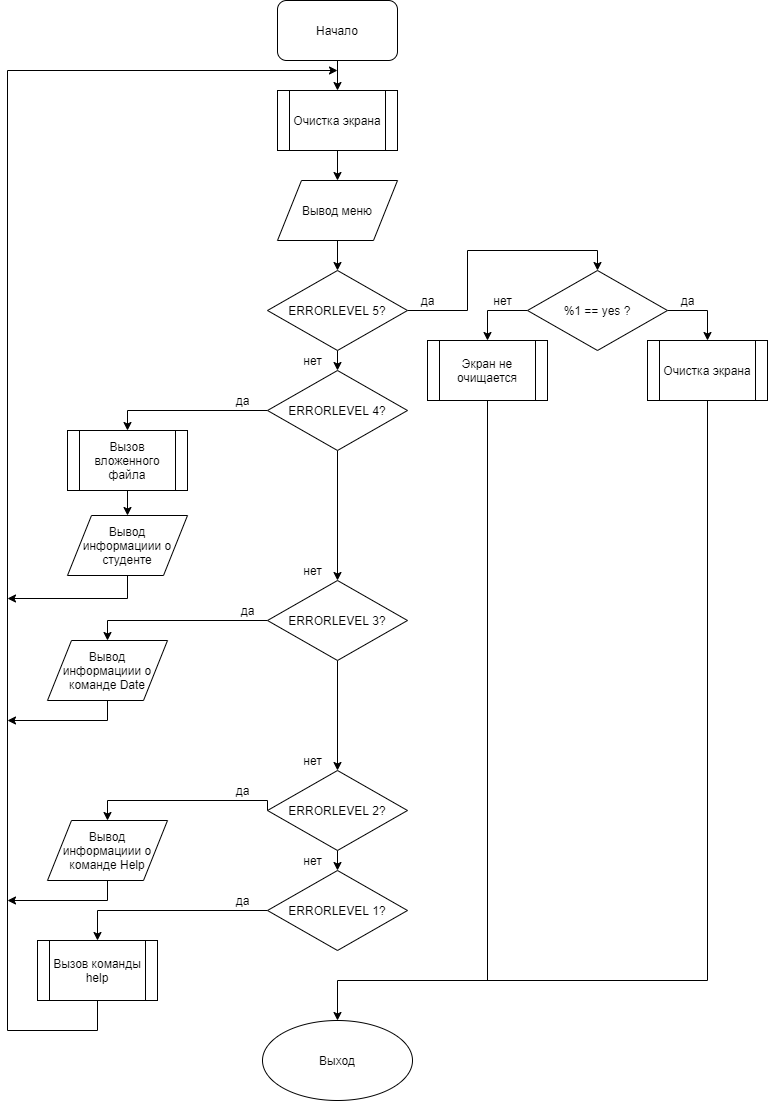

The diagram above was exported from draw.io. Its source (the exported page's mxGraphModel, read from the mxfile embedded in the PNG):
<mxGraphModel dx="2302" dy="1105" grid="1" gridSize="10" guides="1" tooltips="1" connect="1" arrows="1" fold="1" page="1" pageScale="1" pageWidth="827" pageHeight="1169" math="0" shadow="0">
  <root>
    <mxCell id="0" />
    <mxCell id="1" parent="0" />
    <mxCell id="xVH4EdN1OLNhvLNfxlgQ-3" style="edgeStyle=orthogonalEdgeStyle;rounded=0;orthogonalLoop=1;jettySize=auto;html=1;exitX=0.5;exitY=1;exitDx=0;exitDy=0;entryX=0.5;entryY=0;entryDx=0;entryDy=0;" edge="1" parent="1" source="xVH4EdN1OLNhvLNfxlgQ-1" target="xVH4EdN1OLNhvLNfxlgQ-2">
      <mxGeometry relative="1" as="geometry" />
    </mxCell>
    <mxCell id="xVH4EdN1OLNhvLNfxlgQ-1" value="Начало" style="rounded=1;whiteSpace=wrap;html=1;" vertex="1" parent="1">
      <mxGeometry x="300" y="40" width="120" height="60" as="geometry" />
    </mxCell>
    <mxCell id="xVH4EdN1OLNhvLNfxlgQ-5" style="edgeStyle=orthogonalEdgeStyle;rounded=0;orthogonalLoop=1;jettySize=auto;html=1;exitX=0.5;exitY=1;exitDx=0;exitDy=0;entryX=0.5;entryY=0;entryDx=0;entryDy=0;" edge="1" parent="1" source="xVH4EdN1OLNhvLNfxlgQ-2" target="xVH4EdN1OLNhvLNfxlgQ-4">
      <mxGeometry relative="1" as="geometry" />
    </mxCell>
    <mxCell id="xVH4EdN1OLNhvLNfxlgQ-2" value="Очистка экрана" style="shape=process;whiteSpace=wrap;html=1;backgroundOutline=1;" vertex="1" parent="1">
      <mxGeometry x="300" y="130" width="120" height="60" as="geometry" />
    </mxCell>
    <mxCell id="xVH4EdN1OLNhvLNfxlgQ-8" style="edgeStyle=orthogonalEdgeStyle;rounded=0;orthogonalLoop=1;jettySize=auto;html=1;exitX=0.5;exitY=1;exitDx=0;exitDy=0;entryX=0.5;entryY=0;entryDx=0;entryDy=0;" edge="1" parent="1" source="xVH4EdN1OLNhvLNfxlgQ-4" target="xVH4EdN1OLNhvLNfxlgQ-6">
      <mxGeometry relative="1" as="geometry" />
    </mxCell>
    <mxCell id="xVH4EdN1OLNhvLNfxlgQ-4" value="Вывод меню" style="shape=parallelogram;perimeter=parallelogramPerimeter;whiteSpace=wrap;html=1;" vertex="1" parent="1">
      <mxGeometry x="300" y="220" width="120" height="60" as="geometry" />
    </mxCell>
    <mxCell id="xVH4EdN1OLNhvLNfxlgQ-11" style="edgeStyle=orthogonalEdgeStyle;rounded=0;orthogonalLoop=1;jettySize=auto;html=1;exitX=0.5;exitY=1;exitDx=0;exitDy=0;entryX=0.5;entryY=0;entryDx=0;entryDy=0;" edge="1" parent="1" source="xVH4EdN1OLNhvLNfxlgQ-6" target="xVH4EdN1OLNhvLNfxlgQ-9">
      <mxGeometry relative="1" as="geometry" />
    </mxCell>
    <mxCell id="xVH4EdN1OLNhvLNfxlgQ-19" style="edgeStyle=orthogonalEdgeStyle;rounded=0;orthogonalLoop=1;jettySize=auto;html=1;exitX=1;exitY=0.5;exitDx=0;exitDy=0;entryX=0.5;entryY=0;entryDx=0;entryDy=0;" edge="1" parent="1" source="xVH4EdN1OLNhvLNfxlgQ-6" target="xVH4EdN1OLNhvLNfxlgQ-18">
      <mxGeometry relative="1" as="geometry" />
    </mxCell>
    <mxCell id="xVH4EdN1OLNhvLNfxlgQ-6" value="ERRORLEVEL 5?" style="rhombus;whiteSpace=wrap;html=1;" vertex="1" parent="1">
      <mxGeometry x="290" y="310" width="140" height="80" as="geometry" />
    </mxCell>
    <mxCell id="xVH4EdN1OLNhvLNfxlgQ-13" style="edgeStyle=orthogonalEdgeStyle;rounded=0;orthogonalLoop=1;jettySize=auto;html=1;exitX=0.5;exitY=1;exitDx=0;exitDy=0;entryX=0.5;entryY=0;entryDx=0;entryDy=0;" edge="1" parent="1" source="xVH4EdN1OLNhvLNfxlgQ-9" target="xVH4EdN1OLNhvLNfxlgQ-12">
      <mxGeometry relative="1" as="geometry">
        <mxPoint x="360" y="600" as="sourcePoint" />
      </mxGeometry>
    </mxCell>
    <mxCell id="xVH4EdN1OLNhvLNfxlgQ-36" style="edgeStyle=orthogonalEdgeStyle;rounded=0;orthogonalLoop=1;jettySize=auto;html=1;exitX=0;exitY=0.5;exitDx=0;exitDy=0;entryX=0.5;entryY=0;entryDx=0;entryDy=0;" edge="1" parent="1" source="xVH4EdN1OLNhvLNfxlgQ-9" target="xVH4EdN1OLNhvLNfxlgQ-35">
      <mxGeometry relative="1" as="geometry" />
    </mxCell>
    <mxCell id="xVH4EdN1OLNhvLNfxlgQ-9" value="ERRORLEVEL 4?" style="rhombus;whiteSpace=wrap;html=1;" vertex="1" parent="1">
      <mxGeometry x="290" y="410" width="140" height="80" as="geometry" />
    </mxCell>
    <mxCell id="xVH4EdN1OLNhvLNfxlgQ-15" style="edgeStyle=orthogonalEdgeStyle;rounded=0;orthogonalLoop=1;jettySize=auto;html=1;exitX=0.5;exitY=1;exitDx=0;exitDy=0;entryX=0.5;entryY=0;entryDx=0;entryDy=0;" edge="1" parent="1" source="xVH4EdN1OLNhvLNfxlgQ-12" target="xVH4EdN1OLNhvLNfxlgQ-14">
      <mxGeometry relative="1" as="geometry">
        <mxPoint x="360" y="790" as="sourcePoint" />
      </mxGeometry>
    </mxCell>
    <mxCell id="xVH4EdN1OLNhvLNfxlgQ-40" style="edgeStyle=orthogonalEdgeStyle;rounded=0;orthogonalLoop=1;jettySize=auto;html=1;exitX=0;exitY=0.5;exitDx=0;exitDy=0;entryX=0.5;entryY=0;entryDx=0;entryDy=0;" edge="1" parent="1" source="xVH4EdN1OLNhvLNfxlgQ-12" target="xVH4EdN1OLNhvLNfxlgQ-39">
      <mxGeometry relative="1" as="geometry" />
    </mxCell>
    <mxCell id="xVH4EdN1OLNhvLNfxlgQ-12" value="ERRORLEVEL 3?" style="rhombus;whiteSpace=wrap;html=1;" vertex="1" parent="1">
      <mxGeometry x="290" y="620" width="140" height="80" as="geometry" />
    </mxCell>
    <mxCell id="xVH4EdN1OLNhvLNfxlgQ-17" style="edgeStyle=orthogonalEdgeStyle;rounded=0;orthogonalLoop=1;jettySize=auto;html=1;exitX=0.5;exitY=1;exitDx=0;exitDy=0;entryX=0.5;entryY=0;entryDx=0;entryDy=0;" edge="1" parent="1" source="xVH4EdN1OLNhvLNfxlgQ-14" target="xVH4EdN1OLNhvLNfxlgQ-16">
      <mxGeometry relative="1" as="geometry" />
    </mxCell>
    <mxCell id="xVH4EdN1OLNhvLNfxlgQ-42" style="edgeStyle=orthogonalEdgeStyle;rounded=0;orthogonalLoop=1;jettySize=auto;html=1;exitX=0;exitY=0.5;exitDx=0;exitDy=0;entryX=0.5;entryY=0;entryDx=0;entryDy=0;" edge="1" parent="1" source="xVH4EdN1OLNhvLNfxlgQ-14" target="xVH4EdN1OLNhvLNfxlgQ-41">
      <mxGeometry relative="1" as="geometry">
        <Array as="points">
          <mxPoint x="290" y="840" />
          <mxPoint x="130" y="840" />
        </Array>
      </mxGeometry>
    </mxCell>
    <mxCell id="xVH4EdN1OLNhvLNfxlgQ-14" value="ERRORLEVEL 2?" style="rhombus;whiteSpace=wrap;html=1;" vertex="1" parent="1">
      <mxGeometry x="290" y="810" width="140" height="80" as="geometry" />
    </mxCell>
    <mxCell id="xVH4EdN1OLNhvLNfxlgQ-44" style="edgeStyle=orthogonalEdgeStyle;rounded=0;orthogonalLoop=1;jettySize=auto;html=1;exitX=0;exitY=0.5;exitDx=0;exitDy=0;entryX=0.5;entryY=0;entryDx=0;entryDy=0;" edge="1" parent="1" source="xVH4EdN1OLNhvLNfxlgQ-16" target="xVH4EdN1OLNhvLNfxlgQ-45">
      <mxGeometry relative="1" as="geometry">
        <mxPoint x="120" y="960" as="targetPoint" />
        <Array as="points">
          <mxPoint x="120" y="950" />
        </Array>
      </mxGeometry>
    </mxCell>
    <mxCell id="xVH4EdN1OLNhvLNfxlgQ-16" value="ERRORLEVEL 1?" style="rhombus;whiteSpace=wrap;html=1;" vertex="1" parent="1">
      <mxGeometry x="290" y="910" width="140" height="80" as="geometry" />
    </mxCell>
    <mxCell id="xVH4EdN1OLNhvLNfxlgQ-21" style="edgeStyle=orthogonalEdgeStyle;rounded=0;orthogonalLoop=1;jettySize=auto;html=1;exitX=1;exitY=0.5;exitDx=0;exitDy=0;entryX=0.5;entryY=0;entryDx=0;entryDy=0;" edge="1" parent="1" source="xVH4EdN1OLNhvLNfxlgQ-18" target="xVH4EdN1OLNhvLNfxlgQ-20">
      <mxGeometry relative="1" as="geometry" />
    </mxCell>
    <mxCell id="xVH4EdN1OLNhvLNfxlgQ-23" style="edgeStyle=orthogonalEdgeStyle;rounded=0;orthogonalLoop=1;jettySize=auto;html=1;exitX=0;exitY=0.5;exitDx=0;exitDy=0;" edge="1" parent="1" source="xVH4EdN1OLNhvLNfxlgQ-18" target="xVH4EdN1OLNhvLNfxlgQ-22">
      <mxGeometry relative="1" as="geometry" />
    </mxCell>
    <mxCell id="xVH4EdN1OLNhvLNfxlgQ-18" value="%1 == yes ?" style="rhombus;whiteSpace=wrap;html=1;" vertex="1" parent="1">
      <mxGeometry x="550" y="310" width="140" height="80" as="geometry" />
    </mxCell>
    <mxCell id="xVH4EdN1OLNhvLNfxlgQ-25" style="edgeStyle=orthogonalEdgeStyle;rounded=0;orthogonalLoop=1;jettySize=auto;html=1;exitX=0.5;exitY=1;exitDx=0;exitDy=0;entryX=0.5;entryY=0;entryDx=0;entryDy=0;" edge="1" parent="1" source="xVH4EdN1OLNhvLNfxlgQ-20" target="xVH4EdN1OLNhvLNfxlgQ-24">
      <mxGeometry relative="1" as="geometry">
        <Array as="points">
          <mxPoint x="730" y="1020" />
          <mxPoint x="360" y="1020" />
        </Array>
      </mxGeometry>
    </mxCell>
    <mxCell id="xVH4EdN1OLNhvLNfxlgQ-20" value="Очистка экрана" style="shape=process;whiteSpace=wrap;html=1;backgroundOutline=1;" vertex="1" parent="1">
      <mxGeometry x="670" y="380" width="120" height="60" as="geometry" />
    </mxCell>
    <mxCell id="xVH4EdN1OLNhvLNfxlgQ-22" value="Экран не очищается" style="shape=process;whiteSpace=wrap;html=1;backgroundOutline=1;" vertex="1" parent="1">
      <mxGeometry x="450" y="380" width="120" height="60" as="geometry" />
    </mxCell>
    <mxCell id="xVH4EdN1OLNhvLNfxlgQ-24" value="Выход" style="ellipse;whiteSpace=wrap;html=1;" vertex="1" parent="1">
      <mxGeometry x="285" y="1060" width="150" height="80" as="geometry" />
    </mxCell>
    <mxCell id="xVH4EdN1OLNhvLNfxlgQ-26" value="" style="endArrow=none;html=1;entryX=0.5;entryY=1;entryDx=0;entryDy=0;" edge="1" parent="1" target="xVH4EdN1OLNhvLNfxlgQ-22">
      <mxGeometry width="50" height="50" relative="1" as="geometry">
        <mxPoint x="510" y="1020" as="sourcePoint" />
        <mxPoint x="540" y="500" as="targetPoint" />
      </mxGeometry>
    </mxCell>
    <mxCell id="xVH4EdN1OLNhvLNfxlgQ-27" value="да" style="text;html=1;align=center;verticalAlign=middle;resizable=0;points=[];autosize=1;" vertex="1" parent="1">
      <mxGeometry x="695" y="330" width="30" height="20" as="geometry" />
    </mxCell>
    <mxCell id="xVH4EdN1OLNhvLNfxlgQ-28" value="нет" style="text;html=1;align=center;verticalAlign=middle;resizable=0;points=[];autosize=1;" vertex="1" parent="1">
      <mxGeometry x="510" y="330" width="30" height="20" as="geometry" />
    </mxCell>
    <mxCell id="xVH4EdN1OLNhvLNfxlgQ-29" value="нет" style="text;html=1;align=center;verticalAlign=middle;resizable=0;points=[];autosize=1;" vertex="1" parent="1">
      <mxGeometry x="320" y="390" width="30" height="20" as="geometry" />
    </mxCell>
    <mxCell id="xVH4EdN1OLNhvLNfxlgQ-30" value="нет" style="text;html=1;align=center;verticalAlign=middle;resizable=0;points=[];autosize=1;" vertex="1" parent="1">
      <mxGeometry x="320" y="600" width="30" height="20" as="geometry" />
    </mxCell>
    <mxCell id="xVH4EdN1OLNhvLNfxlgQ-31" value="нет" style="text;html=1;align=center;verticalAlign=middle;resizable=0;points=[];autosize=1;" vertex="1" parent="1">
      <mxGeometry x="320" y="790" width="30" height="20" as="geometry" />
    </mxCell>
    <mxCell id="xVH4EdN1OLNhvLNfxlgQ-32" value="нет" style="text;html=1;align=center;verticalAlign=middle;resizable=0;points=[];autosize=1;" vertex="1" parent="1">
      <mxGeometry x="320" y="890" width="30" height="20" as="geometry" />
    </mxCell>
    <mxCell id="xVH4EdN1OLNhvLNfxlgQ-33" value="да" style="text;html=1;align=center;verticalAlign=middle;resizable=0;points=[];autosize=1;" vertex="1" parent="1">
      <mxGeometry x="435" y="330" width="30" height="20" as="geometry" />
    </mxCell>
    <mxCell id="xVH4EdN1OLNhvLNfxlgQ-38" style="edgeStyle=orthogonalEdgeStyle;rounded=0;orthogonalLoop=1;jettySize=auto;html=1;exitX=0.5;exitY=1;exitDx=0;exitDy=0;entryX=0.5;entryY=0;entryDx=0;entryDy=0;" edge="1" parent="1" source="xVH4EdN1OLNhvLNfxlgQ-35" target="xVH4EdN1OLNhvLNfxlgQ-37">
      <mxGeometry relative="1" as="geometry" />
    </mxCell>
    <mxCell id="xVH4EdN1OLNhvLNfxlgQ-35" value="Вызов вложенного файла" style="shape=process;whiteSpace=wrap;html=1;backgroundOutline=1;" vertex="1" parent="1">
      <mxGeometry x="90" y="470" width="120" height="60" as="geometry" />
    </mxCell>
    <mxCell id="xVH4EdN1OLNhvLNfxlgQ-50" style="edgeStyle=orthogonalEdgeStyle;rounded=0;orthogonalLoop=1;jettySize=auto;html=1;exitX=0.5;exitY=1;exitDx=0;exitDy=0;" edge="1" parent="1" source="xVH4EdN1OLNhvLNfxlgQ-37">
      <mxGeometry relative="1" as="geometry">
        <mxPoint x="30" y="638" as="targetPoint" />
        <Array as="points">
          <mxPoint x="150" y="638" />
        </Array>
      </mxGeometry>
    </mxCell>
    <mxCell id="xVH4EdN1OLNhvLNfxlgQ-37" value="Вывод информациии о студенте" style="shape=parallelogram;perimeter=parallelogramPerimeter;whiteSpace=wrap;html=1;" vertex="1" parent="1">
      <mxGeometry x="90" y="555" width="120" height="60" as="geometry" />
    </mxCell>
    <mxCell id="xVH4EdN1OLNhvLNfxlgQ-48" style="edgeStyle=orthogonalEdgeStyle;rounded=0;orthogonalLoop=1;jettySize=auto;html=1;exitX=0.5;exitY=1;exitDx=0;exitDy=0;" edge="1" parent="1" source="xVH4EdN1OLNhvLNfxlgQ-39">
      <mxGeometry relative="1" as="geometry">
        <mxPoint x="30" y="760" as="targetPoint" />
        <Array as="points">
          <mxPoint x="130" y="760" />
          <mxPoint x="30" y="760" />
        </Array>
      </mxGeometry>
    </mxCell>
    <mxCell id="xVH4EdN1OLNhvLNfxlgQ-39" value="Вывод информациии о команде Date" style="shape=parallelogram;perimeter=parallelogramPerimeter;whiteSpace=wrap;html=1;" vertex="1" parent="1">
      <mxGeometry x="70" y="680" width="120" height="60" as="geometry" />
    </mxCell>
    <mxCell id="xVH4EdN1OLNhvLNfxlgQ-47" style="edgeStyle=orthogonalEdgeStyle;rounded=0;orthogonalLoop=1;jettySize=auto;html=1;exitX=0.5;exitY=1;exitDx=0;exitDy=0;" edge="1" parent="1" source="xVH4EdN1OLNhvLNfxlgQ-41">
      <mxGeometry relative="1" as="geometry">
        <mxPoint x="30" y="940" as="targetPoint" />
        <Array as="points">
          <mxPoint x="130" y="940" />
        </Array>
      </mxGeometry>
    </mxCell>
    <mxCell id="xVH4EdN1OLNhvLNfxlgQ-41" value="Вывод информациии о команде Help" style="shape=parallelogram;perimeter=parallelogramPerimeter;whiteSpace=wrap;html=1;" vertex="1" parent="1">
      <mxGeometry x="70" y="860" width="120" height="60" as="geometry" />
    </mxCell>
    <mxCell id="xVH4EdN1OLNhvLNfxlgQ-46" style="edgeStyle=orthogonalEdgeStyle;rounded=0;orthogonalLoop=1;jettySize=auto;html=1;exitX=0.5;exitY=1;exitDx=0;exitDy=0;" edge="1" parent="1" source="xVH4EdN1OLNhvLNfxlgQ-45">
      <mxGeometry relative="1" as="geometry">
        <mxPoint x="360" y="110" as="targetPoint" />
        <Array as="points">
          <mxPoint x="120" y="1070" />
          <mxPoint x="30" y="1070" />
          <mxPoint x="30" y="110" />
        </Array>
      </mxGeometry>
    </mxCell>
    <mxCell id="xVH4EdN1OLNhvLNfxlgQ-45" value="Вызов команды help" style="shape=process;whiteSpace=wrap;html=1;backgroundOutline=1;" vertex="1" parent="1">
      <mxGeometry x="60" y="980" width="120" height="60" as="geometry" />
    </mxCell>
    <mxCell id="xVH4EdN1OLNhvLNfxlgQ-51" value="да" style="text;html=1;align=center;verticalAlign=middle;resizable=0;points=[];autosize=1;" vertex="1" parent="1">
      <mxGeometry x="250" y="430" width="30" height="20" as="geometry" />
    </mxCell>
    <mxCell id="xVH4EdN1OLNhvLNfxlgQ-52" value="да" style="text;html=1;align=center;verticalAlign=middle;resizable=0;points=[];autosize=1;" vertex="1" parent="1">
      <mxGeometry x="255" y="640" width="30" height="20" as="geometry" />
    </mxCell>
    <mxCell id="xVH4EdN1OLNhvLNfxlgQ-53" value="да" style="text;html=1;align=center;verticalAlign=middle;resizable=0;points=[];autosize=1;" vertex="1" parent="1">
      <mxGeometry x="250" y="820" width="30" height="20" as="geometry" />
    </mxCell>
    <mxCell id="xVH4EdN1OLNhvLNfxlgQ-54" value="да" style="text;html=1;align=center;verticalAlign=middle;resizable=0;points=[];autosize=1;" vertex="1" parent="1">
      <mxGeometry x="250" y="930" width="30" height="20" as="geometry" />
    </mxCell>
  </root>
</mxGraphModel>